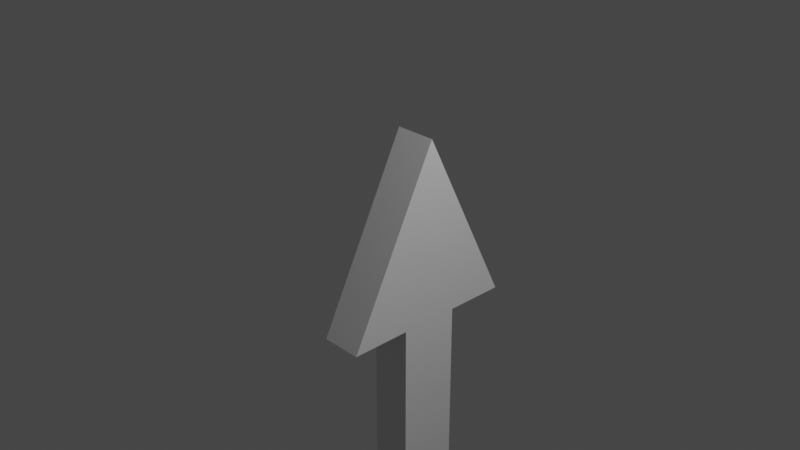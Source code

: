 # Source: arrow.blend  (saved by Blender 2.80.75; exported with 4.5.12 LTS)
import bpy
from mathutils import Matrix  # noqa: F401  (used for matrix-valued properties, if any)

bpy.ops.wm.read_factory_settings(use_empty=True)
scene = bpy.context.scene
scene.name = 'Scene'

# ---- collections
col_collection = bpy.data.collections.new('Collection'); scene.collection.children.link(col_collection)

# ---- world
world_world = bpy.data.worlds.new('World'); scene.world = world_world
world_world.use_nodes = True; world_world.node_tree.nodes.clear()
_N = world_world.node_tree.nodes; _L = world_world.node_tree.links
n0 = _N.new('ShaderNodeOutputWorld'); n0.name = 'World Output'; n0.location = (300, 300)
n1 = _N.new('ShaderNodeBackground'); n1.name = 'Background'; n1.location = (10, 300)
n1.inputs[0].default_value = (0.05088, 0.05088, 0.05088, 1.0)
_L.new(n1.outputs[0], n0.inputs[0])
n0.is_active_output = True
world_world.color = (0.05088, 0.05088, 0.05088)
world_world.use_sun_shadow = False
world_world.sun_shadow_jitter_overblur = 0.0

# ---- cameras
cam_camera = bpy.data.cameras.new('Camera')
cam_camera.clip_end = 100.0
cam_camera.ortho_scale = 7.314

# ---- lights
light_light = bpy.data.lights.new('Light', 'POINT')
light_light.transmission_factor = 0.0
light_light.energy = 1000.0
light_light.shadow_soft_size = 0.1
light_light.shadow_maximum_resolution = 0.006
light_light.use_absolute_resolution = True

# ---- meshes
me_plane = bpy.data.meshes.new('Plane')
me_plane.from_pydata([(-1.0, -2.554e-08, 0.0), (1.0, -1.0, 0.0), (1.0, -0.3333, 0.0), (1.0, 1.0, 0.0), (1.0, 2.98e-08, 0.0), (1.0, 0.3333, 0.0), (1.0, 0.3333, 0.0), (1.0, 2.98e-08, 0.0), (1.0, -0.3333, 0.0), (1.0, -0.6667, 0.0), (1.0, -0.3333, 0.0), (1.0, 2.98e-08, 0.0), (1.0, 0.3333, 0.0), (1.0, 0.6667, 0.0), (3.905, -0.3333, -2.193e-07), (3.905, 2.98e-08, -2.193e-07), (3.905, 0.3333, -2.193e-07), (3.905, 2.98e-08, 0.4534), (3.905, 0.3333, 0.4534), (-1.0, -2.554e-08, 0.4534), (1.0, -1.0, 0.4534), (1.0, 0.6667, 0.4534), (1.0, 1.0, 0.4534), (3.905, -0.3333, 0.4534), (1.0, 0.3333, 0.4534), (1.0, 0.3333, 0.4534), (1.0, 2.98e-08, 0.4534), (1.0, 2.98e-08, 0.4534), (1.0, -0.3333, 0.4534), (1.0, -0.3333, 0.4534), (1.0, -0.6667, 0.4534), (1.0, -0.3333, 0.4534), (1.0, 2.98e-08, 0.4534), (1.0, 0.3333, 0.4534)], [], [(0, 3, 13), (0, 9, 1), (0, 10, 9), (0, 11, 10), (0, 12, 11), (0, 13, 12), (12, 6, 7, 11), (11, 7, 8, 10), (7, 4, 2, 8), (6, 5, 4, 7), (5, 16, 15, 4), (4, 15, 14, 2), (19, 21, 22), (19, 20, 30), (19, 30, 31), (19, 31, 32), (19, 32, 33), (19, 33, 21), (33, 32, 27, 25), (32, 31, 28, 27), (27, 28, 29, 26), (25, 27, 26, 24), (24, 26, 17, 18), (26, 29, 23, 17), (0, 1, 20, 19), (1, 9, 30, 20), (13, 3, 22, 21), (9, 10, 31, 30), (14, 15, 17, 23), (16, 5, 24, 18), (5, 6, 25, 24), (3, 0, 19, 22), (2, 14, 23, 29), (12, 13, 21, 33), (8, 2, 29, 28), (10, 8, 28, 31), (15, 16, 18, 17), (6, 12, 33, 25)])
_uv = me_plane.uv_layers.new(name='UVMap')
_uv.uv.foreach_set('vector', [0.0, 0.8333, 1.0, 1.0, 1.0, 0.8333, 0.0, 0.0, 1.0, 0.1667, 1.0, 0.0, 0.0, 0.1667, 1.0, 0.3333, 1.0, 0.1667, 0.0, 0.3333, 1.0, 0.5, 1.0, 0.3333, 0.0, 0.5, 1.0, 0.6667, 1.0, 0.5, 0.0, 0.6667, 1.0, 0.8333, 1.0, 0.6667, 1.0, 0.6667, 1.0, 0.6667, 1.0, 0.5, 1.0, 0.5, 1.0, 0.5, 1.0, 0.5, 1.0, 0.3333, 1.0, 0.3333, 1.0, 0.5, 1.0, 0.5, 1.0, 0.3333, 1.0, 0.3333, 1.0, 0.6667, 1.0, 0.6667, 1.0, 0.5, 1.0, 0.5, 1.0, 0.6667, 1.0, 0.6667, 1.0, 0.5, 1.0, 0.5, 1.0, 0.5, 1.0, 0.5, 1.0, 0.3333, 1.0, 0.3333, 0.0, 0.8333, 1.0, 0.8333, 1.0, 1.0, 0.0, 0.0, 1.0, 0.0, 1.0, 0.1667, 0.0, 0.1667, 1.0, 0.1667, 1.0, 0.3333, 0.0, 0.3333, 1.0, 0.3333, 1.0, 0.5, 0.0, 0.5, 1.0, 0.5, 1.0, 0.6667, 0.0, 0.6667, 1.0, 0.6667, 1.0, 0.8333, 1.0, 0.6667, 1.0, 0.5, 1.0, 0.5, 1.0, 0.6667, 1.0, 0.5, 1.0, 0.3333, 1.0, 0.3333, 1.0, 0.5, 1.0, 0.5, 1.0, 0.3333, 1.0, 0.3333, 1.0, 0.5, 1.0, 0.6667, 1.0, 0.5, 1.0, 0.5, 1.0, 0.6667, 1.0, 0.6667, 1.0, 0.5, 1.0, 0.5, 1.0, 0.6667, 1.0, 0.5, 1.0, 0.3333, 1.0, 0.3333, 1.0, 0.5, 0.0, 0.0, 1.0, 0.0, 1.0, 0.0, 0.0, 0.0, 1.0, 0.0, 1.0, 0.1667, 1.0, 0.1667, 1.0, 0.0, 1.0, 0.8333, 1.0, 1.0, 1.0, 1.0, 1.0, 0.8333, 1.0, 0.1667, 1.0, 0.3333, 1.0, 0.3333, 1.0, 0.1667, 1.0, 0.3333, 1.0, 0.5, 1.0, 0.5, 1.0, 0.3333, 1.0, 0.6667, 1.0, 0.6667, 1.0, 0.6667, 1.0, 0.6667, 1.0, 0.6667, 1.0, 0.6667, 1.0, 0.6667, 1.0, 0.6667, 1.0, 1.0, 0.0, 0.8333, 0.0, 0.8333, 1.0, 1.0, 1.0, 0.3333, 1.0, 0.3333, 1.0, 0.3333, 1.0, 0.3333, 1.0, 0.6667, 1.0, 0.8333, 1.0, 0.8333, 1.0, 0.6667, 1.0, 0.3333, 1.0, 0.3333, 1.0, 0.3333, 1.0, 0.3333, 1.0, 0.3333, 1.0, 0.3333, 1.0, 0.3333, 1.0, 0.3333, 1.0, 0.5, 1.0, 0.6667, 1.0, 0.6667, 1.0, 0.5, 1.0, 0.6667, 1.0, 0.6667, 1.0, 0.6667, 1.0, 0.6667])
me_plane.use_remesh_preserve_volume = False
me_plane.use_remesh_preserve_attributes = False
me_plane.use_mirror_vertex_groups = False
me_plane.update()

# ---- objects
ob_light = bpy.data.objects.new('Light', light_light)
ob_camera = bpy.data.objects.new('Camera', cam_camera)
ob_plane = bpy.data.objects.new('Plane', me_plane)

# ---- transforms, parenting, visibility, modifiers, constraints
ob_light.location = (4.076, 1.005, 5.904)
ob_light.rotation_euler = (0.6503, 0.05522, 1.866)
ob_light.lock_rotations_4d = False
ob_light.empty_display_type = 'ARROWS'
ob_light.color = (0.0, 0.0, 0.0, 0.0)
ob_light.lineart.crease_threshold = 0.0
ob_camera.location = (7.359, -6.926, 4.958)
ob_camera.rotation_euler = (1.109, 0.0, 0.8149)
ob_camera.lock_rotations_4d = False
ob_camera.empty_display_type = 'ARROWS'
ob_camera.color = (0.0, 0.0, 0.0, 0.0)
ob_camera.display_type = 'WIRE'
ob_camera.lineart.crease_threshold = 0.0
ob_plane.location = (0.0, 0.0, 0.0)
ob_plane.rotation_euler = (-0.0, 1.571, 0.0)
ob_plane.lineart.crease_threshold = 0.0

# ---- collection membership
col_collection.objects.link(ob_light)
col_collection.objects.link(ob_camera)
col_collection.objects.link(ob_plane)

# ---- scene / render settings (as saved in the file)
scene.camera = ob_camera
scene.frame_start = 1; scene.frame_end = 250; scene.frame_set(1)
scene.render.engine = 'BLENDER_EEVEE_NEXT'
scene.cycles.use_denoising = False
scene.cycles.samples = 128
scene.cycles.sampling_pattern = 'TABULATED_SOBOL'
scene.cycles.use_adaptive_sampling = False
scene.cycles.use_light_tree = False
scene.view_settings.view_transform = 'Filmic'
bpy.context.view_layer.update()
